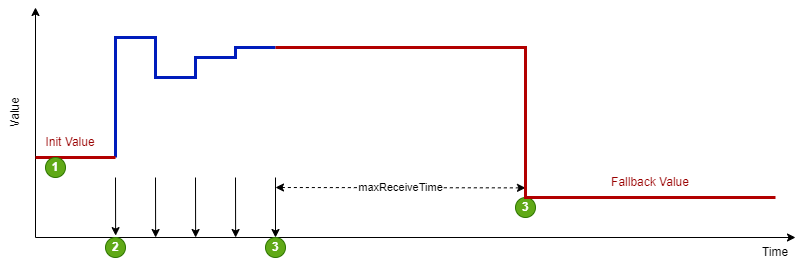

The diagram above was exported from draw.io. Its source (the exported page's mxGraphModel, read from the mxfile embedded in the PNG):
<mxGraphModel dx="1094" dy="758" grid="1" gridSize="10" guides="1" tooltips="1" connect="1" arrows="1" fold="1" page="1" pageScale="1" pageWidth="1169" pageHeight="827" math="0" shadow="0">
  <root>
    <mxCell id="0" />
    <mxCell id="1" parent="0" />
    <mxCell id="rjvIqbtdn8OX1DCYPQ89-1" value="" style="endArrow=classic;html=1;rounded=0;" parent="1" edge="1">
      <mxGeometry width="50" height="50" relative="1" as="geometry">
        <mxPoint x="120" y="320" as="sourcePoint" />
        <mxPoint x="120" y="90" as="targetPoint" />
      </mxGeometry>
    </mxCell>
    <mxCell id="rjvIqbtdn8OX1DCYPQ89-4" value="" style="endArrow=classic;html=1;rounded=0;" parent="1" edge="1">
      <mxGeometry width="50" height="50" relative="1" as="geometry">
        <mxPoint x="120" y="320" as="sourcePoint" />
        <mxPoint x="880" y="320" as="targetPoint" />
      </mxGeometry>
    </mxCell>
    <mxCell id="rjvIqbtdn8OX1DCYPQ89-5" value="Value" style="text;html=1;strokeColor=none;fillColor=none;align=center;verticalAlign=middle;whiteSpace=wrap;rounded=0;rotation=-90;" parent="1" vertex="1">
      <mxGeometry x="70" y="180" width="60" height="30" as="geometry" />
    </mxCell>
    <mxCell id="rjvIqbtdn8OX1DCYPQ89-6" value="Time" style="text;html=1;strokeColor=none;fillColor=none;align=center;verticalAlign=middle;whiteSpace=wrap;rounded=0;rotation=0;" parent="1" vertex="1">
      <mxGeometry x="830" y="320" width="60" height="30" as="geometry" />
    </mxCell>
    <mxCell id="8zOcXFCd0oAB2KEEhusg-3" value="" style="endArrow=none;html=1;rounded=0;strokeWidth=3;fillColor=#0050ef;strokeColor=#001DBC;" parent="1" edge="1">
      <mxGeometry width="50" height="50" relative="1" as="geometry">
        <mxPoint x="200" y="240" as="sourcePoint" />
        <mxPoint x="360" y="130" as="targetPoint" />
        <Array as="points">
          <mxPoint x="200" y="120" />
          <mxPoint x="240" y="120" />
          <mxPoint x="240" y="160" />
          <mxPoint x="280" y="160" />
          <mxPoint x="280" y="140" />
          <mxPoint x="320" y="140" />
          <mxPoint x="320" y="130" />
        </Array>
      </mxGeometry>
    </mxCell>
    <mxCell id="8zOcXFCd0oAB2KEEhusg-11" value="" style="endArrow=classic;html=1;rounded=0;entryX=0.506;entryY=-0.094;entryDx=0;entryDy=0;entryPerimeter=0;" parent="1" edge="1" target="SoNmeDwYxuOKv3VQ0oNz-1">
      <mxGeometry x="-1" y="10" width="50" height="50" relative="1" as="geometry">
        <mxPoint x="200" y="260" as="sourcePoint" />
        <mxPoint x="199.5" y="310" as="targetPoint" />
        <mxPoint x="-10" y="-10" as="offset" />
      </mxGeometry>
    </mxCell>
    <mxCell id="8zOcXFCd0oAB2KEEhusg-24" value="Init Value" style="text;html=1;strokeColor=none;fillColor=none;align=center;verticalAlign=middle;whiteSpace=wrap;rounded=0;fontColor=#990000;" parent="1" vertex="1">
      <mxGeometry x="110" y="210" width="90" height="30" as="geometry" />
    </mxCell>
    <mxCell id="SoNmeDwYxuOKv3VQ0oNz-1" value="2" style="ellipse;whiteSpace=wrap;html=1;fillColor=#60a917;strokeColor=#2D7600;fontColor=#ffffff;fontStyle=1" parent="1" vertex="1">
      <mxGeometry x="190" y="320" width="20" height="20" as="geometry" />
    </mxCell>
    <mxCell id="SoNmeDwYxuOKv3VQ0oNz-2" value="3" style="ellipse;whiteSpace=wrap;html=1;fillColor=#60a917;strokeColor=#2D7600;fontColor=#ffffff;fontStyle=1" parent="1" vertex="1">
      <mxGeometry x="350" y="320" width="20" height="20" as="geometry" />
    </mxCell>
    <mxCell id="SoNmeDwYxuOKv3VQ0oNz-3" value="3" style="ellipse;whiteSpace=wrap;html=1;fillColor=#60a917;strokeColor=#2D7600;fontColor=#ffffff;fontStyle=1" parent="1" vertex="1">
      <mxGeometry x="600" y="280" width="20" height="20" as="geometry" />
    </mxCell>
    <mxCell id="9sEffAVHo_bbfzAKh-fO-4" value="" style="endArrow=classic;html=1;rounded=0;" edge="1" parent="1" target="SoNmeDwYxuOKv3VQ0oNz-2">
      <mxGeometry x="-1" y="32" width="50" height="50" relative="1" as="geometry">
        <mxPoint x="360" y="260" as="sourcePoint" />
        <mxPoint x="359.83000000000004" y="318.12" as="targetPoint" />
        <mxPoint x="-2" y="-10" as="offset" />
      </mxGeometry>
    </mxCell>
    <mxCell id="9sEffAVHo_bbfzAKh-fO-5" value="Fallback Value" style="text;html=1;strokeColor=none;fillColor=none;align=center;verticalAlign=middle;whiteSpace=wrap;rounded=0;fontColor=#990000;" vertex="1" parent="1">
      <mxGeometry x="690" y="250" width="90" height="30" as="geometry" />
    </mxCell>
    <mxCell id="9sEffAVHo_bbfzAKh-fO-7" value="maxReceiveTime" style="endArrow=classic;startArrow=classic;html=1;rounded=0;dashed=1;" edge="1" parent="1">
      <mxGeometry width="50" height="50" relative="1" as="geometry">
        <mxPoint x="360" y="270" as="sourcePoint" />
        <mxPoint x="610" y="270.38" as="targetPoint" />
      </mxGeometry>
    </mxCell>
    <mxCell id="9sEffAVHo_bbfzAKh-fO-10" value="" style="endArrow=none;html=1;rounded=0;strokeWidth=3;fillColor=#e51400;strokeColor=#B20000;" edge="1" parent="1">
      <mxGeometry width="50" height="50" relative="1" as="geometry">
        <mxPoint x="200" y="240" as="sourcePoint" />
        <mxPoint x="120" y="240" as="targetPoint" />
      </mxGeometry>
    </mxCell>
    <mxCell id="9sEffAVHo_bbfzAKh-fO-11" value="" style="endArrow=none;html=1;rounded=0;strokeWidth=3;fillColor=#e51400;strokeColor=#B20000;" edge="1" parent="1">
      <mxGeometry width="50" height="50" relative="1" as="geometry">
        <mxPoint x="860" y="280" as="sourcePoint" />
        <mxPoint x="360" y="130" as="targetPoint" />
        <Array as="points">
          <mxPoint x="610" y="280" />
          <mxPoint x="610" y="130" />
        </Array>
      </mxGeometry>
    </mxCell>
    <mxCell id="9sEffAVHo_bbfzAKh-fO-12" value="" style="endArrow=classic;html=1;rounded=0;entryX=0.506;entryY=-0.094;entryDx=0;entryDy=0;entryPerimeter=0;" edge="1" parent="1">
      <mxGeometry x="-1" y="10" width="50" height="50" relative="1" as="geometry">
        <mxPoint x="240" y="260" as="sourcePoint" />
        <mxPoint x="240.1199999999999" y="320.0000000000001" as="targetPoint" />
        <mxPoint x="-10" y="-10" as="offset" />
      </mxGeometry>
    </mxCell>
    <mxCell id="9sEffAVHo_bbfzAKh-fO-13" value="" style="endArrow=classic;html=1;rounded=0;entryX=0.506;entryY=-0.094;entryDx=0;entryDy=0;entryPerimeter=0;" edge="1" parent="1">
      <mxGeometry x="-1" y="10" width="50" height="50" relative="1" as="geometry">
        <mxPoint x="280" y="260" as="sourcePoint" />
        <mxPoint x="280.1199999999999" y="320" as="targetPoint" />
        <mxPoint x="-10" y="-10" as="offset" />
      </mxGeometry>
    </mxCell>
    <mxCell id="9sEffAVHo_bbfzAKh-fO-14" value="" style="endArrow=classic;html=1;rounded=0;entryX=0.506;entryY=-0.094;entryDx=0;entryDy=0;entryPerimeter=0;" edge="1" parent="1">
      <mxGeometry x="-1" y="10" width="50" height="50" relative="1" as="geometry">
        <mxPoint x="320" y="260" as="sourcePoint" />
        <mxPoint x="320.1199999999999" y="320" as="targetPoint" />
        <mxPoint x="-10" y="-10" as="offset" />
      </mxGeometry>
    </mxCell>
    <mxCell id="9sEffAVHo_bbfzAKh-fO-15" value="1" style="ellipse;whiteSpace=wrap;html=1;fillColor=#60a917;strokeColor=#2D7600;fontColor=#ffffff;fontStyle=1" vertex="1" parent="1">
      <mxGeometry x="130" y="240" width="20" height="20" as="geometry" />
    </mxCell>
  </root>
</mxGraphModel>